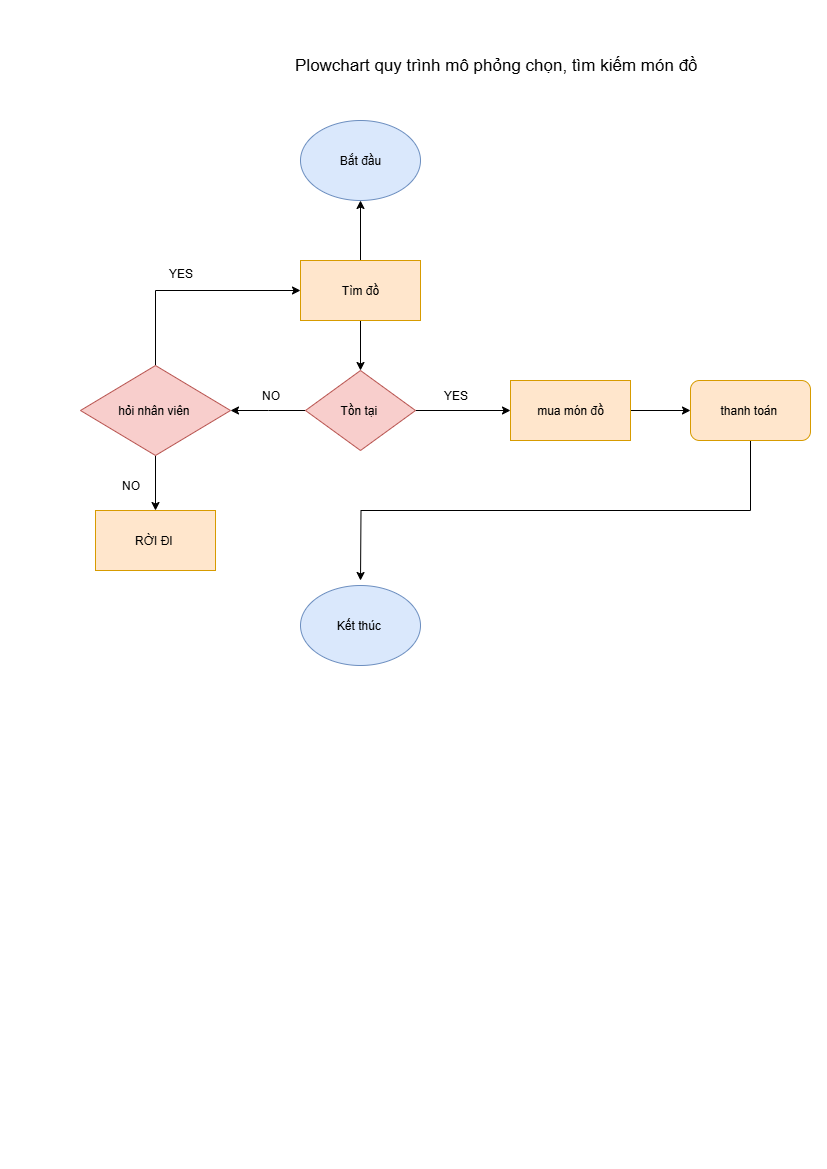

The diagram above was exported from draw.io. Its source (the exported page's mxGraphModel, read from the mxfile embedded in the PNG):
<mxGraphModel dx="1042" dy="658" grid="1" gridSize="10" guides="1" tooltips="1" connect="1" arrows="1" fold="1" page="1" pageScale="1" pageWidth="827" pageHeight="1169" math="0" shadow="0">
  <root>
    <mxCell id="0" />
    <mxCell id="1" parent="0" />
    <mxCell id="2uo29d_g3CIeTt587D49-2" value="Bắt đầu" style="ellipse;whiteSpace=wrap;html=1;fillColor=#dae8fc;strokeColor=#6c8ebf;" vertex="1" parent="1">
      <mxGeometry x="300" y="120" width="120" height="80" as="geometry" />
    </mxCell>
    <mxCell id="2uo29d_g3CIeTt587D49-10" value="" style="edgeStyle=orthogonalEdgeStyle;rounded=0;orthogonalLoop=1;jettySize=auto;html=1;" edge="1" parent="1" source="2uo29d_g3CIeTt587D49-4" target="2uo29d_g3CIeTt587D49-2">
      <mxGeometry relative="1" as="geometry" />
    </mxCell>
    <mxCell id="2uo29d_g3CIeTt587D49-18" style="edgeStyle=orthogonalEdgeStyle;rounded=0;orthogonalLoop=1;jettySize=auto;html=1;exitX=0.5;exitY=1;exitDx=0;exitDy=0;entryX=0.5;entryY=0;entryDx=0;entryDy=0;" edge="1" parent="1" source="2uo29d_g3CIeTt587D49-4" target="2uo29d_g3CIeTt587D49-6">
      <mxGeometry relative="1" as="geometry" />
    </mxCell>
    <mxCell id="2uo29d_g3CIeTt587D49-4" value="Tìm đồ" style="rounded=0;whiteSpace=wrap;html=1;fillColor=#ffe6cc;strokeColor=#d79b00;" vertex="1" parent="1">
      <mxGeometry x="300" y="260" width="120" height="60" as="geometry" />
    </mxCell>
    <mxCell id="2uo29d_g3CIeTt587D49-24" style="edgeStyle=orthogonalEdgeStyle;rounded=0;orthogonalLoop=1;jettySize=auto;html=1;exitX=1;exitY=0.5;exitDx=0;exitDy=0;entryX=0;entryY=0.5;entryDx=0;entryDy=0;" edge="1" parent="1" source="2uo29d_g3CIeTt587D49-6" target="2uo29d_g3CIeTt587D49-23">
      <mxGeometry relative="1" as="geometry" />
    </mxCell>
    <mxCell id="2uo29d_g3CIeTt587D49-29" style="edgeStyle=orthogonalEdgeStyle;rounded=0;orthogonalLoop=1;jettySize=auto;html=1;exitX=0;exitY=0.5;exitDx=0;exitDy=0;" edge="1" parent="1" source="2uo29d_g3CIeTt587D49-6">
      <mxGeometry relative="1" as="geometry">
        <mxPoint x="230" y="410" as="targetPoint" />
      </mxGeometry>
    </mxCell>
    <mxCell id="2uo29d_g3CIeTt587D49-6" value="Tồn tại&amp;nbsp;" style="rhombus;whiteSpace=wrap;html=1;fillColor=#f8cecc;strokeColor=#b85450;" vertex="1" parent="1">
      <mxGeometry x="305" y="370" width="110" height="80" as="geometry" />
    </mxCell>
    <mxCell id="2uo29d_g3CIeTt587D49-27" style="edgeStyle=orthogonalEdgeStyle;rounded=0;orthogonalLoop=1;jettySize=auto;html=1;exitX=0.5;exitY=1;exitDx=0;exitDy=0;" edge="1" parent="1" source="2uo29d_g3CIeTt587D49-20">
      <mxGeometry relative="1" as="geometry">
        <mxPoint x="360" y="580" as="targetPoint" />
      </mxGeometry>
    </mxCell>
    <mxCell id="2uo29d_g3CIeTt587D49-20" value="thanh toán&amp;nbsp;" style="rounded=1;whiteSpace=wrap;html=1;fillColor=#ffe6cc;strokeColor=#d79b00;" vertex="1" parent="1">
      <mxGeometry x="690" y="380" width="120" height="60" as="geometry" />
    </mxCell>
    <mxCell id="2uo29d_g3CIeTt587D49-25" style="edgeStyle=orthogonalEdgeStyle;rounded=0;orthogonalLoop=1;jettySize=auto;html=1;exitX=1;exitY=0.5;exitDx=0;exitDy=0;" edge="1" parent="1" source="2uo29d_g3CIeTt587D49-23" target="2uo29d_g3CIeTt587D49-20">
      <mxGeometry relative="1" as="geometry" />
    </mxCell>
    <mxCell id="2uo29d_g3CIeTt587D49-23" value="mua món đồ" style="rounded=0;whiteSpace=wrap;html=1;fillColor=#ffe6cc;strokeColor=#d79b00;" vertex="1" parent="1">
      <mxGeometry x="510" y="380" width="120" height="60" as="geometry" />
    </mxCell>
    <mxCell id="2uo29d_g3CIeTt587D49-26" value="YES" style="text;html=1;align=center;verticalAlign=middle;resizable=0;points=[];autosize=1;strokeColor=none;fillColor=none;" vertex="1" parent="1">
      <mxGeometry x="430" y="380" width="50" height="30" as="geometry" />
    </mxCell>
    <mxCell id="2uo29d_g3CIeTt587D49-28" value="Kết thúc&amp;nbsp;" style="ellipse;whiteSpace=wrap;html=1;fillColor=#dae8fc;strokeColor=#6c8ebf;" vertex="1" parent="1">
      <mxGeometry x="300" y="585" width="120" height="80" as="geometry" />
    </mxCell>
    <mxCell id="2uo29d_g3CIeTt587D49-32" style="edgeStyle=orthogonalEdgeStyle;rounded=0;orthogonalLoop=1;jettySize=auto;html=1;exitX=0.5;exitY=0;exitDx=0;exitDy=0;entryX=0;entryY=0.5;entryDx=0;entryDy=0;" edge="1" parent="1" source="2uo29d_g3CIeTt587D49-30" target="2uo29d_g3CIeTt587D49-4">
      <mxGeometry relative="1" as="geometry" />
    </mxCell>
    <mxCell id="2uo29d_g3CIeTt587D49-34" style="edgeStyle=orthogonalEdgeStyle;rounded=0;orthogonalLoop=1;jettySize=auto;html=1;exitX=0.5;exitY=1;exitDx=0;exitDy=0;" edge="1" parent="1" source="2uo29d_g3CIeTt587D49-30">
      <mxGeometry relative="1" as="geometry">
        <mxPoint x="155" y="510" as="targetPoint" />
      </mxGeometry>
    </mxCell>
    <mxCell id="2uo29d_g3CIeTt587D49-30" value="hỏi nhân viên&amp;nbsp;" style="rhombus;whiteSpace=wrap;html=1;fillColor=#f8cecc;strokeColor=#b85450;" vertex="1" parent="1">
      <mxGeometry x="80" y="365" width="150" height="90" as="geometry" />
    </mxCell>
    <mxCell id="2uo29d_g3CIeTt587D49-31" value="NO" style="text;html=1;align=center;verticalAlign=middle;resizable=0;points=[];autosize=1;strokeColor=none;fillColor=none;" vertex="1" parent="1">
      <mxGeometry x="250" y="380" width="40" height="30" as="geometry" />
    </mxCell>
    <mxCell id="2uo29d_g3CIeTt587D49-33" value="YES" style="text;html=1;align=center;verticalAlign=middle;resizable=0;points=[];autosize=1;strokeColor=none;fillColor=none;" vertex="1" parent="1">
      <mxGeometry x="155" y="258" width="50" height="30" as="geometry" />
    </mxCell>
    <mxCell id="2uo29d_g3CIeTt587D49-35" value="NO" style="text;html=1;align=center;verticalAlign=middle;resizable=0;points=[];autosize=1;strokeColor=none;fillColor=none;" vertex="1" parent="1">
      <mxGeometry x="110" y="470" width="40" height="30" as="geometry" />
    </mxCell>
    <mxCell id="2uo29d_g3CIeTt587D49-36" value="RỜI ĐI&amp;nbsp;" style="rounded=0;whiteSpace=wrap;html=1;fillColor=#ffe6cc;strokeColor=#d79b00;" vertex="1" parent="1">
      <mxGeometry x="95" y="510" width="120" height="60" as="geometry" />
    </mxCell>
    <mxCell id="2uo29d_g3CIeTt587D49-38" value="&lt;font style=&quot;font-size: 17px;&quot;&gt;Plowchart quy trình mô phỏng chọn, tìm kiếm món đồ&amp;nbsp;&amp;nbsp;&lt;/font&gt;" style="text;html=1;align=center;verticalAlign=middle;resizable=0;points=[];autosize=1;strokeColor=none;fillColor=none;" vertex="1" parent="1">
      <mxGeometry x="280" y="50" width="440" height="30" as="geometry" />
    </mxCell>
  </root>
</mxGraphModel>